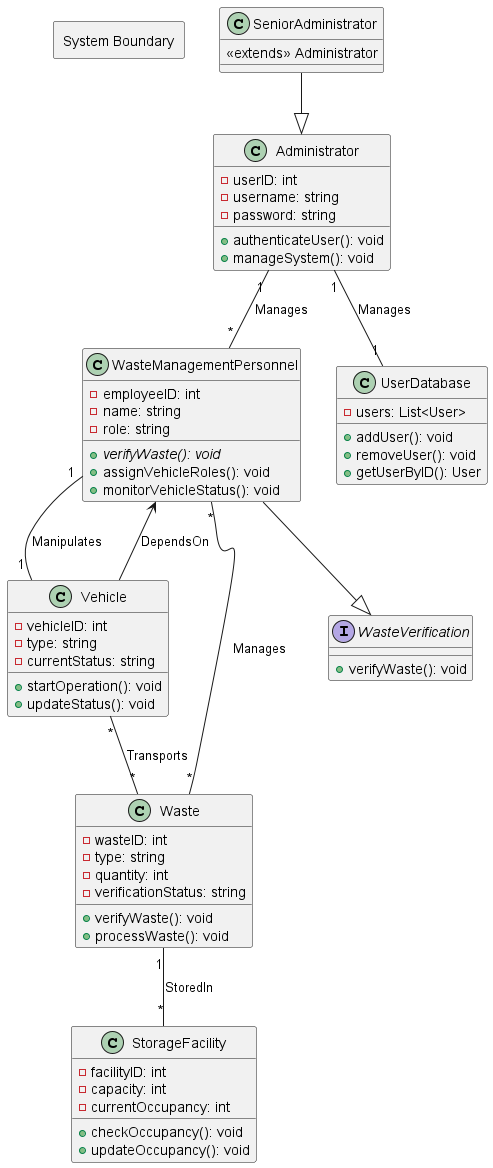

The diagram above was rendered by PlantUML. Its source (embedded in the PNG):
@startuml

class Administrator {
  - userID: int
  - username: string
  - password: string
  + authenticateUser(): void
  + manageSystem(): void
}

class WasteManagementPersonnel {
  - employeeID: int
  - name: string
  - role: string
  {abstract} + verifyWaste(): void
  + assignVehicleRoles(): void
  + monitorVehicleStatus(): void
}

class Vehicle {
  - vehicleID: int
  - type: string
  - currentStatus: string
  + startOperation(): void
  + updateStatus(): void
}

class Waste {
  - wasteID: int
  - type: string
  - quantity: int
  - verificationStatus: string
  + verifyWaste(): void
  + processWaste(): void
}

class StorageFacility {
  - facilityID: int
  - capacity: int
  - currentOccupancy: int
  + checkOccupancy(): void
  + updateOccupancy(): void
}

class UserDatabase {
  - users: List<User>
  + addUser(): void
  + removeUser(): void
  + getUserByID(): User
}

class SeniorAdministrator {
  <<extends>> Administrator
}

interface WasteVerification {
  + verifyWaste(): void
}

Administrator "1" -- "*" WasteManagementPersonnel: Manages
WasteManagementPersonnel "1" -- "1" Vehicle: Manipulates
WasteManagementPersonnel "*" -- "*" Waste: Manages
Vehicle "*" -- "*" Waste: Transports
Waste "1" -- "*" StorageFacility: StoredIn
Administrator "1" -- "1" UserDatabase: Manages

SeniorAdministrator --|> Administrator

WasteManagementPersonnel --|> WasteVerification

Vehicle --> WasteManagementPersonnel: DependsOn

rectangle "System Boundary" {
  
}

@enduml